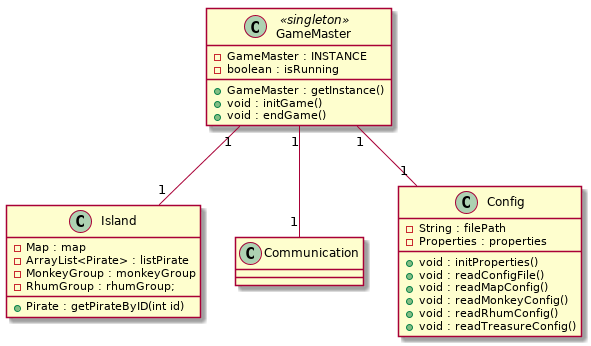

The diagram above was rendered by PlantUML. Its source (embedded in the PNG):
@startuml

Class GameMaster <<singleton>>{
- GameMaster : INSTANCE
- boolean : isRunning

+ GameMaster : getInstance()
+ void : initGame()
+ void : endGame()
}

Class Island{
- Map : map
- ArrayList<Pirate> : listPirate
- MonkeyGroup : monkeyGroup
- RhumGroup : rhumGroup;
+ Pirate : getPirateByID(int id)
}

Class Communication{

}

Class Config{
- String : filePath
- Properties : properties
+ void : initProperties()
+ void : readConfigFile()
+ void : readMapConfig()
+ void : readMonkeyConfig()
+ void : readRhumConfig()
+ void : readTreasureConfig()
}

GameMaster "1"--"1" Config
GameMaster "1"--"1" Island
GameMaster "1"--"1" Communication
















@enduml